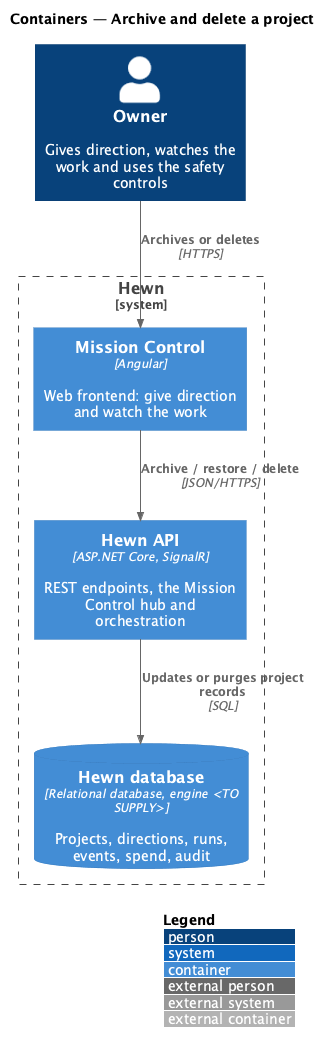

The diagram above was rendered by PlantUML. Its source (embedded in the PNG):
@startuml
!include <C4/C4_Container>
LAYOUT_WITH_LEGEND()
title Containers — Archive and delete a project

Person(owner, "Owner", "Gives direction, watches the work and uses the safety controls")
System_Boundary(hewn, "Hewn") {
  Container(spa, "Mission Control", "Angular", "Web frontend: give direction and watch the work")
  Container(api, "Hewn API", "ASP.NET Core, SignalR", "REST endpoints, the Mission Control hub and orchestration")
  ContainerDb(db, "Hewn database", "Relational database, engine <TO SUPPLY>", "Projects, directions, runs, events, spend, audit")
}

Rel(owner, spa, "Archives or deletes", "HTTPS")
Rel(spa, api, "Archive / restore / delete", "JSON/HTTPS")
Rel(api, db, "Updates or purges project records", "SQL")
@enduml